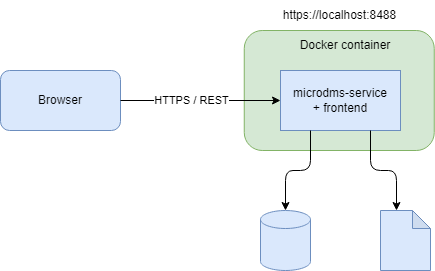

The diagram above was exported from draw.io. Its source (the exported page's mxGraphModel, read from the mxfile embedded in the PNG):
<mxGraphModel dx="2128" dy="1003" grid="1" gridSize="10" guides="1" tooltips="1" connect="1" arrows="1" fold="1" page="0" pageScale="1" pageWidth="850" pageHeight="1100" math="0" shadow="0">
  <root>
    <mxCell id="0" />
    <mxCell id="1" parent="0" />
    <mxCell id="eQNmIppHVZCbq9ZT3fNm-1" value="" style="rounded=1;whiteSpace=wrap;html=1;fillColor=#d5e8d4;strokeColor=#82b366;" vertex="1" parent="1">
      <mxGeometry x="-116.25" y="160" width="190" height="120" as="geometry" />
    </mxCell>
    <mxCell id="eQNmIppHVZCbq9ZT3fNm-2" value="Docker container" style="text;html=1;align=center;verticalAlign=middle;whiteSpace=wrap;rounded=0;" vertex="1" parent="1">
      <mxGeometry x="-65" y="160" width="100" height="30" as="geometry" />
    </mxCell>
    <mxCell id="mcfOboEaPcui-k-6cUS2-1" value="microdms-service&lt;div&gt;+ frontend&lt;/div&gt;" style="rounded=0;whiteSpace=wrap;html=1;fillColor=#dae8fc;strokeColor=#6c8ebf;" vertex="1" parent="1">
      <mxGeometry x="-80" y="200" width="120" height="60" as="geometry" />
    </mxCell>
    <mxCell id="mcfOboEaPcui-k-6cUS2-2" value="" style="shape=cylinder3;whiteSpace=wrap;html=1;boundedLbl=1;backgroundOutline=1;size=9;fillColor=#dae8fc;strokeColor=#6c8ebf;" vertex="1" parent="1">
      <mxGeometry x="-100" y="340" width="50" height="60" as="geometry" />
    </mxCell>
    <mxCell id="mcfOboEaPcui-k-6cUS2-3" value="" style="shape=note;whiteSpace=wrap;html=1;backgroundOutline=1;darkOpacity=0.05;size=18;fillColor=#dae8fc;strokeColor=#6c8ebf;" vertex="1" parent="1">
      <mxGeometry x="20" y="340" width="50" height="60" as="geometry" />
    </mxCell>
    <mxCell id="mcfOboEaPcui-k-6cUS2-4" value="" style="endArrow=classic;html=1;rounded=1;exitX=0.25;exitY=1;exitDx=0;exitDy=0;entryX=0.5;entryY=0;entryDx=0;entryDy=0;entryPerimeter=0;edgeStyle=orthogonalEdgeStyle;curved=0;" edge="1" parent="1" source="mcfOboEaPcui-k-6cUS2-1" target="mcfOboEaPcui-k-6cUS2-2">
      <mxGeometry width="50" height="50" relative="1" as="geometry">
        <mxPoint x="-270" y="330" as="sourcePoint" />
        <mxPoint x="-220" y="280" as="targetPoint" />
      </mxGeometry>
    </mxCell>
    <mxCell id="mcfOboEaPcui-k-6cUS2-5" value="" style="endArrow=classic;html=1;rounded=1;exitX=0.75;exitY=1;exitDx=0;exitDy=0;entryX=0;entryY=0;entryDx=16;entryDy=0;entryPerimeter=0;edgeStyle=orthogonalEdgeStyle;curved=0;" edge="1" parent="1" source="mcfOboEaPcui-k-6cUS2-1" target="mcfOboEaPcui-k-6cUS2-3">
      <mxGeometry width="50" height="50" relative="1" as="geometry">
        <mxPoint x="50" y="300" as="sourcePoint" />
        <mxPoint x="100" y="250" as="targetPoint" />
      </mxGeometry>
    </mxCell>
    <mxCell id="mcfOboEaPcui-k-6cUS2-6" value="Browser" style="rounded=1;whiteSpace=wrap;html=1;fillColor=#dae8fc;strokeColor=#6c8ebf;" vertex="1" parent="1">
      <mxGeometry x="-360" y="200" width="120" height="60" as="geometry" />
    </mxCell>
    <mxCell id="mcfOboEaPcui-k-6cUS2-7" value="" style="endArrow=classic;html=1;rounded=0;exitX=1;exitY=0.5;exitDx=0;exitDy=0;entryX=0;entryY=0.5;entryDx=0;entryDy=0;" edge="1" parent="1" source="mcfOboEaPcui-k-6cUS2-6" target="mcfOboEaPcui-k-6cUS2-1">
      <mxGeometry width="50" height="50" relative="1" as="geometry">
        <mxPoint x="-130" y="200" as="sourcePoint" />
        <mxPoint x="-80" y="150" as="targetPoint" />
      </mxGeometry>
    </mxCell>
    <mxCell id="mcfOboEaPcui-k-6cUS2-10" value="HTTPS / REST" style="edgeLabel;html=1;align=center;verticalAlign=middle;resizable=0;points=[];" vertex="1" connectable="0" parent="mcfOboEaPcui-k-6cUS2-7">
      <mxGeometry x="0.0571" y="1" relative="1" as="geometry">
        <mxPoint x="-14" y="1" as="offset" />
      </mxGeometry>
    </mxCell>
    <mxCell id="mcfOboEaPcui-k-6cUS2-52" value="https://localhost:8488" style="text;html=1;align=center;verticalAlign=middle;whiteSpace=wrap;rounded=0;" vertex="1" parent="1">
      <mxGeometry x="-82.5" y="130" width="122.5" height="30" as="geometry" />
    </mxCell>
  </root>
</mxGraphModel>